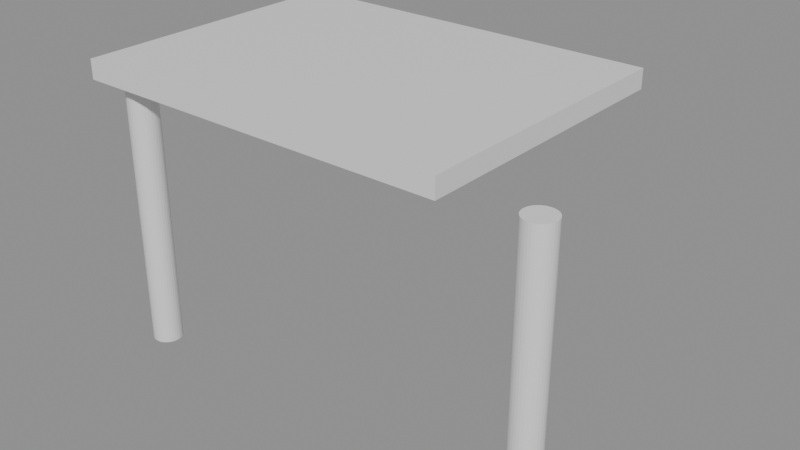 # Source: e1990_after.blend  (saved by Blender 5.2.44; exported with 4.5.12 LTS)
import bpy
from mathutils import Matrix  # noqa: F401  (used for matrix-valued properties, if any)

bpy.ops.wm.read_factory_settings(use_empty=True)
scene = bpy.context.scene
scene.name = 'Scene'

# ---- materials (node trees are filled in below, after node groups)
mat_hormigon = bpy.data.materials.new('Hormigon')

# ---- material node trees
mat_hormigon.use_nodes = True; mat_hormigon.node_tree.nodes.clear()
_N = mat_hormigon.node_tree.nodes; _L = mat_hormigon.node_tree.links
n0 = _N.new('ShaderNodeBsdfPrincipled'); n0.name = 'Principled BSDF'; n0.location = (-200, 100)
n0.inputs[3].default_value = 1.45
n0.inputs[10].default_value = 0.005
n1 = _N.new('ShaderNodeOutputMaterial'); n1.name = 'Material Output'; n1.location = (200, 100)
_L.new(n0.outputs[0], n1.inputs[0])
n1.is_active_output = True

# ---- meshes
me_techoporche_cuerpo_mesh = bpy.data.meshes.new('TechoPorche_Cuerpo_mesh')
me_techoporche_cuerpo_mesh.from_pydata([(0.0, 0.0, 2.8), (4.0, 0.0, 2.8), (4.0, 3.0, 2.8), (0.0, 3.0, 2.8), (0.0, 0.0, 3.0), (4.0, 0.0, 3.0), (4.0, 3.0, 3.0), (0.0, 3.0, 3.0)], [], [(0, 1, 2, 3), (4, 5, 6, 7), (0, 1, 5, 4), (1, 2, 6, 5), (2, 3, 7, 6), (3, 0, 4, 7)])
me_techoporche_cuerpo_mesh.materials.append(mat_hormigon)
me_techoporche_cuerpo_mesh.update()
me_columnaizq_mesh = bpy.data.meshes.new('ColumnaIzq_mesh')
me_columnaizq_mesh.from_pydata([(0.0, 0.15, 0.0), (0.0, 0.15, 2.8), (0.02926, 0.1471, 0.0), (0.02926, 0.1471, 2.8), (0.0574, 0.1386, 0.0), (0.0574, 0.1386, 2.8), (0.08334, 0.1247, 0.0), (0.08334, 0.1247, 2.8), (0.1061, 0.1061, 0.0), (0.1061, 0.1061, 2.8), (0.1247, 0.08334, 0.0), (0.1247, 0.08334, 2.8), (0.1386, 0.0574, 0.0), (0.1386, 0.0574, 2.8), (0.1471, 0.02926, 0.0), (0.1471, 0.02926, 2.8), (0.15, 0.0, 0.0), (0.15, 0.0, 2.8), (0.1471, -0.02926, 0.0), (0.1471, -0.02926, 2.8), (0.1386, -0.0574, 0.0), (0.1386, -0.0574, 2.8), (0.1247, -0.08334, 0.0), (0.1247, -0.08334, 2.8), (0.1061, -0.1061, 0.0), (0.1061, -0.1061, 2.8), (0.08334, -0.1247, 0.0), (0.08334, -0.1247, 2.8), (0.0574, -0.1386, 0.0), (0.0574, -0.1386, 2.8), (0.02926, -0.1471, 0.0), (0.02926, -0.1471, 2.8), (0.0, -0.15, 0.0), (0.0, -0.15, 2.8), (-0.02926, -0.1471, 0.0), (-0.02926, -0.1471, 2.8), (-0.0574, -0.1386, 0.0), (-0.0574, -0.1386, 2.8), (-0.08334, -0.1247, 0.0), (-0.08334, -0.1247, 2.8), (-0.1061, -0.1061, 0.0), (-0.1061, -0.1061, 2.8), (-0.1247, -0.08334, 0.0), (-0.1247, -0.08334, 2.8), (-0.1386, -0.0574, 0.0), (-0.1386, -0.0574, 2.8), (-0.1471, -0.02926, 0.0), (-0.1471, -0.02926, 2.8), (-0.15, 0.0, 0.0), (-0.15, 0.0, 2.8), (-0.1471, 0.02926, 0.0), (-0.1471, 0.02926, 2.8), (-0.1386, 0.0574, 0.0), (-0.1386, 0.0574, 2.8), (-0.1247, 0.08334, 0.0), (-0.1247, 0.08334, 2.8), (-0.1061, 0.1061, 0.0), (-0.1061, 0.1061, 2.8), (-0.08334, 0.1247, 0.0), (-0.08334, 0.1247, 2.8), (-0.0574, 0.1386, 0.0), (-0.0574, 0.1386, 2.8), (-0.02926, 0.1471, 0.0), (-0.02926, 0.1471, 2.8)], [], [(0, 1, 3, 2), (2, 3, 5, 4), (4, 5, 7, 6), (6, 7, 9, 8), (8, 9, 11, 10), (10, 11, 13, 12), (12, 13, 15, 14), (14, 15, 17, 16), (16, 17, 19, 18), (18, 19, 21, 20), (20, 21, 23, 22), (22, 23, 25, 24), (24, 25, 27, 26), (26, 27, 29, 28), (28, 29, 31, 30), (30, 31, 33, 32), (32, 33, 35, 34), (34, 35, 37, 36), (36, 37, 39, 38), (38, 39, 41, 40), (40, 41, 43, 42), (42, 43, 45, 44), (44, 45, 47, 46), (46, 47, 49, 48), (48, 49, 51, 50), (50, 51, 53, 52), (52, 53, 55, 54), (54, 55, 57, 56), (56, 57, 59, 58), (58, 59, 61, 60), (3, 1, 63, 61, 59, 57, 55, 53, 51, 49, 47, 45, 43, 41, 39, 37, 35, 33, 31, 29, 27, 25, 23, 21, 19, 17, 15, 13, 11, 9, 7, 5), (60, 61, 63, 62), (62, 63, 1, 0), (0, 2, 4, 6, 8, 10, 12, 14, 16, 18, 20, 22, 24, 26, 28, 30, 32, 34, 36, 38, 40, 42, 44, 46, 48, 50, 52, 54, 56, 58, 60, 62)])
me_columnaizq_mesh.materials.append(mat_hormigon)
me_columnaizq_mesh.update()
me_columnader_mesh = bpy.data.meshes.new('ColumnaDer_mesh')
me_columnader_mesh.from_pydata([(0.0, 0.15, 0.0), (0.0, 0.15, 2.8), (0.02926, 0.1471, 0.0), (0.02926, 0.1471, 2.8), (0.0574, 0.1386, 0.0), (0.0574, 0.1386, 2.8), (0.08334, 0.1247, 0.0), (0.08334, 0.1247, 2.8), (0.1061, 0.1061, 0.0), (0.1061, 0.1061, 2.8), (0.1247, 0.08334, 0.0), (0.1247, 0.08334, 2.8), (0.1386, 0.0574, 0.0), (0.1386, 0.0574, 2.8), (0.1471, 0.02926, 0.0), (0.1471, 0.02926, 2.8), (0.15, 0.0, 0.0), (0.15, 0.0, 2.8), (0.1471, -0.02926, 0.0), (0.1471, -0.02926, 2.8), (0.1386, -0.0574, 0.0), (0.1386, -0.0574, 2.8), (0.1247, -0.08334, 0.0), (0.1247, -0.08334, 2.8), (0.1061, -0.1061, 0.0), (0.1061, -0.1061, 2.8), (0.08334, -0.1247, 0.0), (0.08334, -0.1247, 2.8), (0.0574, -0.1386, 0.0), (0.0574, -0.1386, 2.8), (0.02926, -0.1471, 0.0), (0.02926, -0.1471, 2.8), (0.0, -0.15, 0.0), (0.0, -0.15, 2.8), (-0.02926, -0.1471, 0.0), (-0.02926, -0.1471, 2.8), (-0.0574, -0.1386, 0.0), (-0.0574, -0.1386, 2.8), (-0.08334, -0.1247, 0.0), (-0.08334, -0.1247, 2.8), (-0.1061, -0.1061, 0.0), (-0.1061, -0.1061, 2.8), (-0.1247, -0.08334, 0.0), (-0.1247, -0.08334, 2.8), (-0.1386, -0.0574, 0.0), (-0.1386, -0.0574, 2.8), (-0.1471, -0.02926, 0.0), (-0.1471, -0.02926, 2.8), (-0.15, 0.0, 0.0), (-0.15, 0.0, 2.8), (-0.1471, 0.02926, 0.0), (-0.1471, 0.02926, 2.8), (-0.1386, 0.0574, 0.0), (-0.1386, 0.0574, 2.8), (-0.1247, 0.08334, 0.0), (-0.1247, 0.08334, 2.8), (-0.1061, 0.1061, 0.0), (-0.1061, 0.1061, 2.8), (-0.08334, 0.1247, 0.0), (-0.08334, 0.1247, 2.8), (-0.0574, 0.1386, 0.0), (-0.0574, 0.1386, 2.8), (-0.02926, 0.1471, 0.0), (-0.02926, 0.1471, 2.8)], [], [(0, 1, 3, 2), (2, 3, 5, 4), (4, 5, 7, 6), (6, 7, 9, 8), (8, 9, 11, 10), (10, 11, 13, 12), (12, 13, 15, 14), (14, 15, 17, 16), (16, 17, 19, 18), (18, 19, 21, 20), (20, 21, 23, 22), (22, 23, 25, 24), (24, 25, 27, 26), (26, 27, 29, 28), (28, 29, 31, 30), (30, 31, 33, 32), (32, 33, 35, 34), (34, 35, 37, 36), (36, 37, 39, 38), (38, 39, 41, 40), (40, 41, 43, 42), (42, 43, 45, 44), (44, 45, 47, 46), (46, 47, 49, 48), (48, 49, 51, 50), (50, 51, 53, 52), (52, 53, 55, 54), (54, 55, 57, 56), (56, 57, 59, 58), (58, 59, 61, 60), (3, 1, 63, 61, 59, 57, 55, 53, 51, 49, 47, 45, 43, 41, 39, 37, 35, 33, 31, 29, 27, 25, 23, 21, 19, 17, 15, 13, 11, 9, 7, 5), (60, 61, 63, 62), (62, 63, 1, 0), (0, 2, 4, 6, 8, 10, 12, 14, 16, 18, 20, 22, 24, 26, 28, 30, 32, 34, 36, 38, 40, 42, 44, 46, 48, 50, 52, 54, 56, 58, 60, 62)])
me_columnader_mesh.materials.append(mat_hormigon)
me_columnader_mesh.update()

# ---- objects
ob_techoporche_cuerpo = bpy.data.objects.new('TechoPorche_Cuerpo', me_techoporche_cuerpo_mesh)
ob_techoporche = bpy.data.objects.new('TechoPorche', None)
ob_columnaizq = bpy.data.objects.new('ColumnaIzq', None)
ob_columnaizq_cuerpo = bpy.data.objects.new('ColumnaIzq_Cuerpo', me_columnaizq_mesh)
ob_columnader = bpy.data.objects.new('ColumnaDer', None)
ob_columnader_cuerpo = bpy.data.objects.new('ColumnaDer_Cuerpo', me_columnader_mesh)

# ---- transforms, parenting, visibility, modifiers, constraints
ob_techoporche_cuerpo.parent = ob_techoporche
ob_techoporche_cuerpo.location = (0.0, 0.0, 0.0)
ob_techoporche.location = (0.0, 0.0, 0.0)
ob_techoporche.empty_display_type = 'ARROWS'
ob_columnaizq.location = (0.3, 0.3, 0.0)
ob_columnaizq.empty_display_type = 'ARROWS'
ob_columnaizq_cuerpo.parent = ob_columnaizq
ob_columnaizq_cuerpo.location = (0.0, 0.0, 0.0)
ob_columnader.location = (4.7, 0.3, 0.0)
ob_columnader.empty_display_type = 'ARROWS'
ob_columnader_cuerpo.parent = ob_columnader
ob_columnader_cuerpo.location = (0.0, 0.0, 0.0)

# ---- collection membership
scene.collection.objects.link(ob_techoporche_cuerpo)
scene.collection.objects.link(ob_techoporche)
scene.collection.objects.link(ob_columnaizq)
scene.collection.objects.link(ob_columnaizq_cuerpo)
scene.collection.objects.link(ob_columnader)
scene.collection.objects.link(ob_columnader_cuerpo)

# ---- scene / render settings (as saved in the file)
scene.frame_start = 1; scene.frame_end = 250; scene.frame_set(1)
scene.render.engine = 'BLENDER_EEVEE_NEXT'
scene.render.bake_bias = 0.0
scene.render.bake_samples = 0
scene.render.compositor_device = 'GPU'
scene.eevee.use_volume_custom_range = False
scene.eevee.fast_gi_thickness_near = 0.1
scene.eevee.fast_gi_thickness_far = 0.0
scene.eevee.ray_tracing_options.screen_trace_thickness = 0.1
bpy.context.view_layer.update()

# ---- added for rendering (the .blend has no active camera and no usable light): camera, sun + grey world if the file has none
cam_auto = bpy.data.cameras.new('AutoCamera')
cam_auto.lens = 50.0
cam_auto.sensor_width = 36.0
cam_auto.clip_end = 1000.0
ob_auto_camera = bpy.data.objects.new('AutoCamera', cam_auto)
scene.collection.objects.link(ob_auto_camera)
ob_auto_camera.location = (8.38696, -5.65435, 6.26957)
ob_auto_camera.rotation_euler = (1.09748, -7.21219e-08, 0.694738)
scene.camera = ob_auto_camera
light_auto_sun = bpy.data.lights.new('AutoSun', 'SUN')
light_auto_sun.energy = 3.0
light_auto_sun.angle = 0.0523599
ob_auto_sun = bpy.data.objects.new('AutoSun', light_auto_sun)
scene.collection.objects.link(ob_auto_sun)
ob_auto_sun.rotation_euler = (0.872665, 0.174533, 0.523599)
if scene.world is None:
    world_auto = bpy.data.worlds.new('AutoWorld')
    world_auto.color = (0.3, 0.3, 0.3)
    scene.world = world_auto
bpy.context.view_layer.update()
